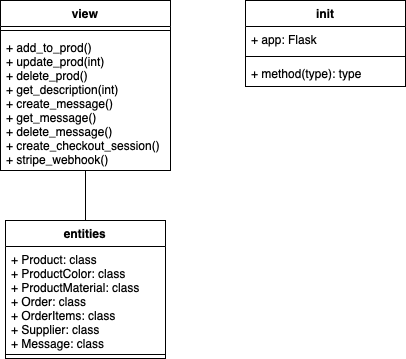

The diagram above was exported from draw.io. Its source (the exported page's mxGraphModel, read from the mxfile embedded in the PNG):
<mxGraphModel dx="1178" dy="570" grid="1" gridSize="10" guides="1" tooltips="1" connect="1" arrows="1" fold="1" page="1" pageScale="1" pageWidth="827" pageHeight="1169" math="0" shadow="0">
  <root>
    <mxCell id="0" />
    <mxCell id="1" parent="0" />
    <mxCell id="CHtzWHl9BYWzFygD0KvR-1" value="view" style="swimlane;fontStyle=1;align=center;verticalAlign=top;childLayout=stackLayout;horizontal=1;startSize=26;horizontalStack=0;resizeParent=1;resizeParentMax=0;resizeLast=0;collapsible=1;marginBottom=0;whiteSpace=wrap;html=1;" vertex="1" parent="1">
      <mxGeometry x="75" y="200" width="170" height="170" as="geometry" />
    </mxCell>
    <mxCell id="CHtzWHl9BYWzFygD0KvR-3" value="" style="line;strokeWidth=1;fillColor=none;align=left;verticalAlign=middle;spacingTop=-1;spacingLeft=3;spacingRight=3;rotatable=0;labelPosition=right;points=[];portConstraint=eastwest;strokeColor=inherit;" vertex="1" parent="CHtzWHl9BYWzFygD0KvR-1">
      <mxGeometry y="26" width="170" height="8" as="geometry" />
    </mxCell>
    <mxCell id="CHtzWHl9BYWzFygD0KvR-4" value="+ add_to_prod()&lt;div&gt;+ update_prod(int)&lt;/div&gt;&lt;div&gt;+ delete_prod()&lt;/div&gt;&lt;div&gt;+ get_description(int)&lt;/div&gt;&lt;div&gt;+ create_message()&lt;/div&gt;&lt;div&gt;+ get_message()&lt;/div&gt;&lt;div&gt;+ delete_message()&lt;/div&gt;&lt;div&gt;+ create_checkout_session()&lt;/div&gt;&lt;div&gt;+ stripe_webhook()&lt;/div&gt;&lt;div&gt;&lt;br&gt;&lt;/div&gt;" style="text;strokeColor=none;fillColor=none;align=left;verticalAlign=top;spacingLeft=4;spacingRight=4;overflow=hidden;rotatable=0;points=[[0,0.5],[1,0.5]];portConstraint=eastwest;whiteSpace=wrap;html=1;" vertex="1" parent="CHtzWHl9BYWzFygD0KvR-1">
      <mxGeometry y="34" width="170" height="136" as="geometry" />
    </mxCell>
    <mxCell id="CHtzWHl9BYWzFygD0KvR-5" value="entities" style="swimlane;fontStyle=1;align=center;verticalAlign=top;childLayout=stackLayout;horizontal=1;startSize=26;horizontalStack=0;resizeParent=1;resizeParentMax=0;resizeLast=0;collapsible=1;marginBottom=0;whiteSpace=wrap;html=1;" vertex="1" parent="1">
      <mxGeometry x="80" y="420" width="160" height="138" as="geometry" />
    </mxCell>
    <mxCell id="CHtzWHl9BYWzFygD0KvR-6" value="+ Product: class&lt;div&gt;+ ProductColor: class&lt;/div&gt;&lt;div&gt;+ ProductMaterial: class&lt;/div&gt;&lt;div&gt;+ Order: class&lt;/div&gt;&lt;div&gt;+ OrderItems: class&lt;/div&gt;&lt;div&gt;+ Supplier: class&lt;/div&gt;&lt;div&gt;+ Message: class&lt;/div&gt;" style="text;strokeColor=none;fillColor=none;align=left;verticalAlign=top;spacingLeft=4;spacingRight=4;overflow=hidden;rotatable=0;points=[[0,0.5],[1,0.5]];portConstraint=eastwest;whiteSpace=wrap;html=1;" vertex="1" parent="CHtzWHl9BYWzFygD0KvR-5">
      <mxGeometry y="26" width="160" height="104" as="geometry" />
    </mxCell>
    <mxCell id="CHtzWHl9BYWzFygD0KvR-7" value="" style="line;strokeWidth=1;fillColor=none;align=left;verticalAlign=middle;spacingTop=-1;spacingLeft=3;spacingRight=3;rotatable=0;labelPosition=right;points=[];portConstraint=eastwest;strokeColor=inherit;" vertex="1" parent="CHtzWHl9BYWzFygD0KvR-5">
      <mxGeometry y="130" width="160" height="8" as="geometry" />
    </mxCell>
    <mxCell id="CHtzWHl9BYWzFygD0KvR-14" value="" style="endArrow=none;html=1;edgeStyle=orthogonalEdgeStyle;rounded=0;exitX=0.5;exitY=0;exitDx=0;exitDy=0;entryX=0.5;entryY=1;entryDx=0;entryDy=0;entryPerimeter=0;" edge="1" parent="1" source="CHtzWHl9BYWzFygD0KvR-5" target="CHtzWHl9BYWzFygD0KvR-4">
      <mxGeometry relative="1" as="geometry">
        <mxPoint x="310" y="300" as="sourcePoint" />
        <mxPoint x="220" y="360" as="targetPoint" />
      </mxGeometry>
    </mxCell>
    <mxCell id="CHtzWHl9BYWzFygD0KvR-18" value="init" style="swimlane;fontStyle=1;align=center;verticalAlign=top;childLayout=stackLayout;horizontal=1;startSize=26;horizontalStack=0;resizeParent=1;resizeParentMax=0;resizeLast=0;collapsible=1;marginBottom=0;whiteSpace=wrap;html=1;" vertex="1" parent="1">
      <mxGeometry x="320" y="200" width="160" height="86" as="geometry" />
    </mxCell>
    <mxCell id="CHtzWHl9BYWzFygD0KvR-19" value="+ app: Flask" style="text;strokeColor=none;fillColor=none;align=left;verticalAlign=top;spacingLeft=4;spacingRight=4;overflow=hidden;rotatable=0;points=[[0,0.5],[1,0.5]];portConstraint=eastwest;whiteSpace=wrap;html=1;" vertex="1" parent="CHtzWHl9BYWzFygD0KvR-18">
      <mxGeometry y="26" width="160" height="26" as="geometry" />
    </mxCell>
    <mxCell id="CHtzWHl9BYWzFygD0KvR-20" value="" style="line;strokeWidth=1;fillColor=none;align=left;verticalAlign=middle;spacingTop=-1;spacingLeft=3;spacingRight=3;rotatable=0;labelPosition=right;points=[];portConstraint=eastwest;strokeColor=inherit;" vertex="1" parent="CHtzWHl9BYWzFygD0KvR-18">
      <mxGeometry y="52" width="160" height="8" as="geometry" />
    </mxCell>
    <mxCell id="CHtzWHl9BYWzFygD0KvR-21" value="+ method(type): type" style="text;strokeColor=none;fillColor=none;align=left;verticalAlign=top;spacingLeft=4;spacingRight=4;overflow=hidden;rotatable=0;points=[[0,0.5],[1,0.5]];portConstraint=eastwest;whiteSpace=wrap;html=1;" vertex="1" parent="CHtzWHl9BYWzFygD0KvR-18">
      <mxGeometry y="60" width="160" height="26" as="geometry" />
    </mxCell>
  </root>
</mxGraphModel>